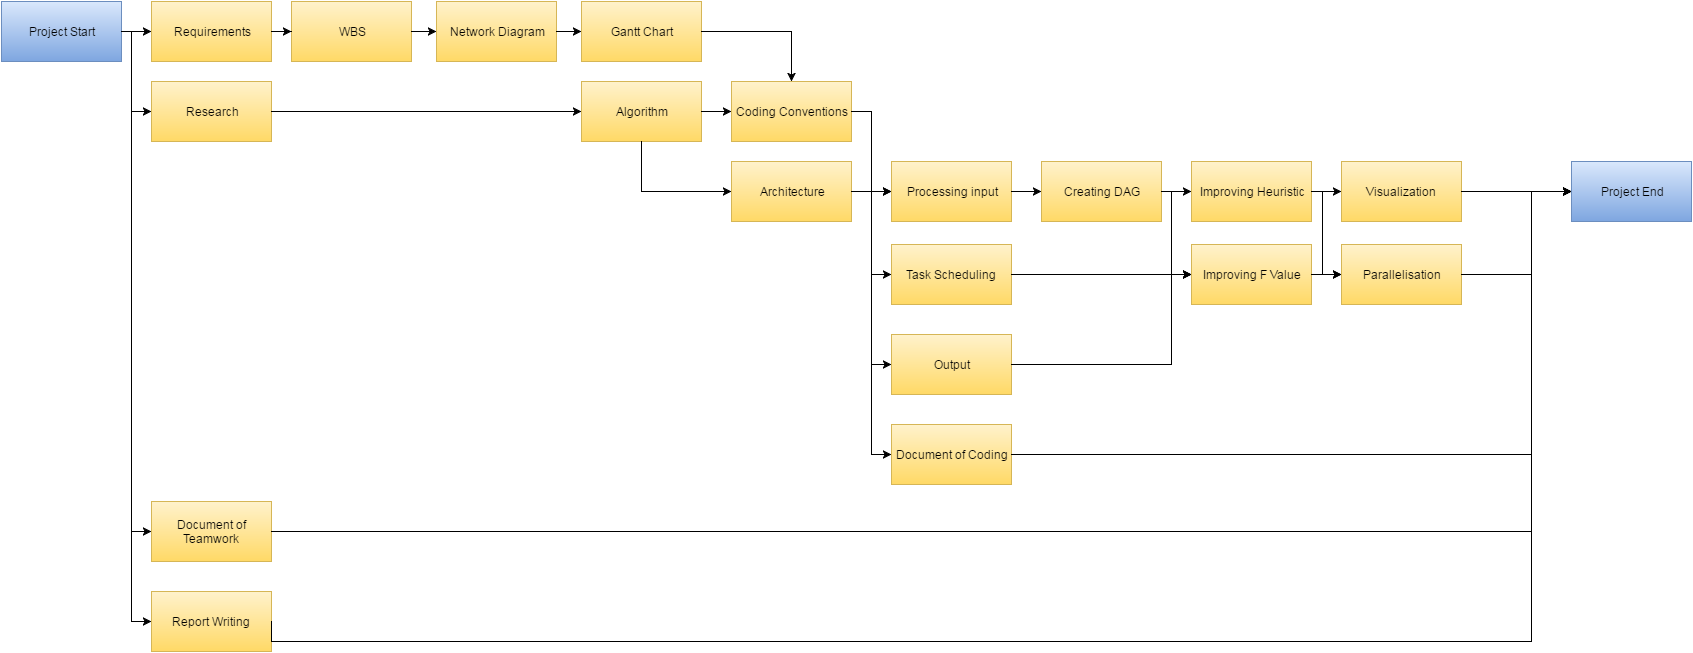

The diagram above was exported from draw.io. Its source (the exported page's mxGraphModel, read from the mxfile embedded in the PNG):
<mxGraphModel dx="1194" dy="750" grid="1" gridSize="10" guides="1" tooltips="1" connect="1" arrows="1" fold="1" page="1" pageScale="1" pageWidth="1169" pageHeight="826" background="#ffffff" math="0" shadow="0">
  <root>
    <mxCell id="0" />
    <mxCell id="1" parent="0" />
    <mxCell id="3" value="Requirements" style="whiteSpace=wrap;html=1;plain-yellow" vertex="1" parent="1">
      <mxGeometry x="180" y="80" width="120" height="60" as="geometry" />
    </mxCell>
    <mxCell id="4" value="WBS" style="whiteSpace=wrap;html=1;plain-yellow" vertex="1" parent="1">
      <mxGeometry x="320" y="80" width="120" height="60" as="geometry" />
    </mxCell>
    <mxCell id="5" value="Network Diagram" style="whiteSpace=wrap;html=1;plain-yellow" vertex="1" parent="1">
      <mxGeometry x="465" y="80" width="120" height="60" as="geometry" />
    </mxCell>
    <mxCell id="38ab750082f6d9c5-7" value="Gantt Chart" style="whiteSpace=wrap;html=1;plain-yellow" vertex="1" parent="1">
      <mxGeometry x="610" y="80" width="120" height="60" as="geometry" />
    </mxCell>
    <mxCell id="c337253a5ddb0f7-5" value="Coding Conventions" style="whiteSpace=wrap;html=1;plain-yellow" vertex="1" parent="1">
      <mxGeometry x="760" y="160" width="120" height="60" as="geometry" />
    </mxCell>
    <mxCell id="38ab750082f6d9c5-9" value="Algorithm" style="whiteSpace=wrap;html=1;plain-yellow" vertex="1" parent="1">
      <mxGeometry x="610" y="160" width="120" height="60" as="geometry" />
    </mxCell>
    <mxCell id="38ab750082f6d9c5-13" value="Project Start" style="whiteSpace=wrap;html=1;plain-blue" vertex="1" parent="1">
      <mxGeometry x="30" y="80" width="120" height="60" as="geometry" />
    </mxCell>
    <mxCell id="38ab750082f6d9c5-21" value="Research" style="whiteSpace=wrap;html=1;plain-yellow" vertex="1" parent="1">
      <mxGeometry x="180" y="160" width="120" height="60" as="geometry" />
    </mxCell>
    <mxCell id="38ab750082f6d9c5-39" value="Architecture" style="whiteSpace=wrap;html=1;plain-yellow" vertex="1" parent="1">
      <mxGeometry x="760" y="240" width="120" height="60" as="geometry" />
    </mxCell>
    <mxCell id="38ab750082f6d9c5-43" value="Report Writing" style="whiteSpace=wrap;html=1;plain-yellow" vertex="1" parent="1">
      <mxGeometry x="180" y="670" width="120" height="60" as="geometry" />
    </mxCell>
    <mxCell id="38ab750082f6d9c5-50" value="Project End" style="whiteSpace=wrap;html=1;plain-blue" vertex="1" parent="1">
      <mxGeometry x="1600" y="240" width="120" height="60" as="geometry" />
    </mxCell>
    <mxCell id="5d4733058b85b308-5" value="Processing input" style="whiteSpace=wrap;html=1;plain-yellow" vertex="1" parent="1">
      <mxGeometry x="920" y="240" width="120" height="60" as="geometry" />
    </mxCell>
    <mxCell id="5d4733058b85b308-6" value="Creating DAG" style="whiteSpace=wrap;html=1;plain-yellow" vertex="1" parent="1">
      <mxGeometry x="1070" y="240" width="120" height="60" as="geometry" />
    </mxCell>
    <mxCell id="5d4733058b85b308-7" value="Task Scheduling" style="whiteSpace=wrap;html=1;plain-yellow" vertex="1" parent="1">
      <mxGeometry x="920" y="323" width="120" height="60" as="geometry" />
    </mxCell>
    <mxCell id="5d4733058b85b308-8" value="Output" style="whiteSpace=wrap;html=1;plain-yellow" vertex="1" parent="1">
      <mxGeometry x="920" y="413" width="120" height="60" as="geometry" />
    </mxCell>
    <mxCell id="5d4733058b85b308-9" value="Improving F Value" style="whiteSpace=wrap;html=1;plain-yellow" vertex="1" parent="1">
      <mxGeometry x="1220" y="323" width="120" height="60" as="geometry" />
    </mxCell>
    <mxCell id="5d4733058b85b308-10" value="Improving Heuristic" style="whiteSpace=wrap;html=1;plain-yellow" vertex="1" parent="1">
      <mxGeometry x="1220" y="240" width="120" height="60" as="geometry" />
    </mxCell>
    <mxCell id="5d4733058b85b308-11" value="Document of Coding" style="whiteSpace=wrap;html=1;plain-yellow" vertex="1" parent="1">
      <mxGeometry x="920" y="503" width="120" height="60" as="geometry" />
    </mxCell>
    <mxCell id="5d4733058b85b308-12" value="Document of Teamwork" style="whiteSpace=wrap;html=1;plain-yellow" vertex="1" parent="1">
      <mxGeometry x="180" y="580" width="120" height="60" as="geometry" />
    </mxCell>
    <mxCell id="5d4733058b85b308-13" value="" style="edgeStyle=orthogonalEdgeStyle;rounded=0;html=1;jettySize=auto;orthogonalLoop=1;" edge="1" parent="1" source="38ab750082f6d9c5-13" target="3">
      <mxGeometry relative="1" as="geometry" />
    </mxCell>
    <mxCell id="5d4733058b85b308-14" value="" style="edgeStyle=orthogonalEdgeStyle;rounded=0;html=1;jettySize=auto;orthogonalLoop=1;" edge="1" parent="1" source="3" target="4">
      <mxGeometry relative="1" as="geometry" />
    </mxCell>
    <mxCell id="5d4733058b85b308-15" value="" style="edgeStyle=orthogonalEdgeStyle;rounded=0;html=1;jettySize=auto;orthogonalLoop=1;" edge="1" parent="1" source="4" target="5">
      <mxGeometry relative="1" as="geometry" />
    </mxCell>
    <mxCell id="5d4733058b85b308-16" value="" style="edgeStyle=orthogonalEdgeStyle;rounded=0;html=1;jettySize=auto;orthogonalLoop=1;" edge="1" parent="1" source="5" target="38ab750082f6d9c5-7">
      <mxGeometry relative="1" as="geometry" />
    </mxCell>
    <mxCell id="5d4733058b85b308-17" style="edgeStyle=orthogonalEdgeStyle;rounded=0;html=1;exitX=1;exitY=0.5;entryX=0.5;entryY=0;jettySize=auto;orthogonalLoop=1;" edge="1" parent="1" source="38ab750082f6d9c5-7" target="c337253a5ddb0f7-5">
      <mxGeometry relative="1" as="geometry" />
    </mxCell>
    <mxCell id="5d4733058b85b308-18" style="edgeStyle=orthogonalEdgeStyle;rounded=0;html=1;exitX=1;exitY=0.5;entryX=0;entryY=0.5;jettySize=auto;orthogonalLoop=1;" edge="1" parent="1" source="38ab750082f6d9c5-9" target="c337253a5ddb0f7-5">
      <mxGeometry relative="1" as="geometry" />
    </mxCell>
    <mxCell id="5d4733058b85b308-19" style="edgeStyle=orthogonalEdgeStyle;rounded=0;html=1;exitX=0.5;exitY=1;entryX=0;entryY=0.5;jettySize=auto;orthogonalLoop=1;" edge="1" parent="1" source="38ab750082f6d9c5-9" target="38ab750082f6d9c5-39">
      <mxGeometry relative="1" as="geometry" />
    </mxCell>
    <mxCell id="5d4733058b85b308-20" style="edgeStyle=orthogonalEdgeStyle;rounded=0;html=1;exitX=1;exitY=0.5;entryX=0;entryY=0.5;jettySize=auto;orthogonalLoop=1;" edge="1" parent="1" source="38ab750082f6d9c5-39" target="5d4733058b85b308-5">
      <mxGeometry relative="1" as="geometry" />
    </mxCell>
    <mxCell id="5d4733058b85b308-21" style="edgeStyle=orthogonalEdgeStyle;rounded=0;html=1;exitX=1;exitY=0.5;jettySize=auto;orthogonalLoop=1;" edge="1" parent="1" source="c337253a5ddb0f7-5">
      <mxGeometry relative="1" as="geometry">
        <mxPoint x="920" y="270" as="targetPoint" />
        <Array as="points">
          <mxPoint x="900" y="190" />
          <mxPoint x="900" y="270" />
        </Array>
      </mxGeometry>
    </mxCell>
    <mxCell id="5d4733058b85b308-22" style="edgeStyle=orthogonalEdgeStyle;rounded=0;html=1;exitX=1;exitY=0.5;entryX=0;entryY=0.5;jettySize=auto;orthogonalLoop=1;" edge="1" parent="1" source="5d4733058b85b308-5" target="5d4733058b85b308-6">
      <mxGeometry relative="1" as="geometry" />
    </mxCell>
    <mxCell id="5d4733058b85b308-23" style="edgeStyle=orthogonalEdgeStyle;rounded=0;html=1;exitX=1;exitY=0.5;entryX=0;entryY=0.5;jettySize=auto;orthogonalLoop=1;" edge="1" parent="1" source="38ab750082f6d9c5-39" target="5d4733058b85b308-7">
      <mxGeometry relative="1" as="geometry" />
    </mxCell>
    <mxCell id="5d4733058b85b308-24" style="edgeStyle=orthogonalEdgeStyle;rounded=0;html=1;exitX=1;exitY=0.5;entryX=0;entryY=0.5;jettySize=auto;orthogonalLoop=1;" edge="1" parent="1" source="38ab750082f6d9c5-39" target="5d4733058b85b308-8">
      <mxGeometry relative="1" as="geometry" />
    </mxCell>
    <mxCell id="5d4733058b85b308-26" value="" style="edgeStyle=orthogonalEdgeStyle;rounded=0;html=1;jettySize=auto;orthogonalLoop=1;" edge="1" parent="1" source="5d4733058b85b308-6" target="5d4733058b85b308-10">
      <mxGeometry relative="1" as="geometry" />
    </mxCell>
    <mxCell id="5d4733058b85b308-28" style="edgeStyle=orthogonalEdgeStyle;rounded=0;html=1;exitX=1;exitY=0.5;entryX=0;entryY=0.5;jettySize=auto;orthogonalLoop=1;" edge="1" parent="1" source="5d4733058b85b308-7" target="5d4733058b85b308-9">
      <mxGeometry relative="1" as="geometry" />
    </mxCell>
    <mxCell id="5d4733058b85b308-29" style="edgeStyle=orthogonalEdgeStyle;rounded=0;html=1;exitX=1;exitY=0.5;entryX=0;entryY=0.5;jettySize=auto;orthogonalLoop=1;" edge="1" parent="1" source="5d4733058b85b308-6" target="5d4733058b85b308-9">
      <mxGeometry relative="1" as="geometry">
        <Array as="points">
          <mxPoint x="1200" y="270" />
          <mxPoint x="1200" y="353" />
        </Array>
      </mxGeometry>
    </mxCell>
    <mxCell id="5d4733058b85b308-30" style="edgeStyle=orthogonalEdgeStyle;rounded=0;html=1;exitX=1;exitY=0.5;entryX=0;entryY=0.5;jettySize=auto;orthogonalLoop=1;" edge="1" parent="1" source="5d4733058b85b308-8" target="5d4733058b85b308-9">
      <mxGeometry relative="1" as="geometry">
        <Array as="points">
          <mxPoint x="1200" y="443" />
          <mxPoint x="1200" y="353" />
        </Array>
      </mxGeometry>
    </mxCell>
    <mxCell id="5d4733058b85b308-31" value="Visualization" style="whiteSpace=wrap;html=1;plain-yellow" vertex="1" parent="1">
      <mxGeometry x="1370" y="240" width="120" height="60" as="geometry" />
    </mxCell>
    <mxCell id="5d4733058b85b308-32" value="Parallelisation" style="whiteSpace=wrap;html=1;plain-yellow" vertex="1" parent="1">
      <mxGeometry x="1370" y="323" width="120" height="60" as="geometry" />
    </mxCell>
    <mxCell id="5d4733058b85b308-36" style="edgeStyle=orthogonalEdgeStyle;rounded=0;html=1;exitX=1;exitY=0.5;entryX=0;entryY=0.5;jettySize=auto;orthogonalLoop=1;" edge="1" parent="1" source="38ab750082f6d9c5-13" target="38ab750082f6d9c5-21">
      <mxGeometry relative="1" as="geometry">
        <Array as="points">
          <mxPoint x="160" y="110" />
          <mxPoint x="160" y="190" />
        </Array>
      </mxGeometry>
    </mxCell>
    <mxCell id="5d4733058b85b308-37" style="edgeStyle=orthogonalEdgeStyle;rounded=0;html=1;exitX=1;exitY=0.5;entryX=0;entryY=0.5;jettySize=auto;orthogonalLoop=1;" edge="1" parent="1" source="38ab750082f6d9c5-21" target="38ab750082f6d9c5-9">
      <mxGeometry relative="1" as="geometry" />
    </mxCell>
    <mxCell id="5d4733058b85b308-39" style="edgeStyle=orthogonalEdgeStyle;rounded=0;html=1;exitX=1;exitY=0.5;entryX=0;entryY=0.5;jettySize=auto;orthogonalLoop=1;" edge="1" parent="1" source="38ab750082f6d9c5-13" target="5d4733058b85b308-12">
      <mxGeometry relative="1" as="geometry">
        <Array as="points">
          <mxPoint x="160" y="110" />
          <mxPoint x="160" y="610" />
        </Array>
      </mxGeometry>
    </mxCell>
    <mxCell id="5d4733058b85b308-40" style="edgeStyle=orthogonalEdgeStyle;rounded=0;html=1;exitX=1;exitY=0.5;entryX=0;entryY=0.5;jettySize=auto;orthogonalLoop=1;" edge="1" parent="1" source="38ab750082f6d9c5-39" target="5d4733058b85b308-11">
      <mxGeometry relative="1" as="geometry" />
    </mxCell>
    <mxCell id="5d4733058b85b308-41" style="edgeStyle=orthogonalEdgeStyle;rounded=0;html=1;exitX=1;exitY=0.5;jettySize=auto;orthogonalLoop=1;entryX=0;entryY=0.5;" edge="1" parent="1" source="5d4733058b85b308-11" target="38ab750082f6d9c5-50">
      <mxGeometry relative="1" as="geometry">
        <mxPoint x="1560" y="533.2941176470588" as="targetPoint" />
        <Array as="points">
          <mxPoint x="1560" y="533" />
          <mxPoint x="1560" y="270" />
        </Array>
      </mxGeometry>
    </mxCell>
    <mxCell id="5d4733058b85b308-42" style="edgeStyle=orthogonalEdgeStyle;rounded=0;html=1;exitX=1;exitY=0.5;entryX=0;entryY=0.5;jettySize=auto;orthogonalLoop=1;" edge="1" parent="1" source="5d4733058b85b308-10" target="5d4733058b85b308-31">
      <mxGeometry relative="1" as="geometry" />
    </mxCell>
    <mxCell id="5d4733058b85b308-43" style="edgeStyle=orthogonalEdgeStyle;rounded=0;html=1;exitX=1;exitY=0.5;entryX=0;entryY=0.5;jettySize=auto;orthogonalLoop=1;" edge="1" parent="1" source="5d4733058b85b308-9" target="5d4733058b85b308-32">
      <mxGeometry relative="1" as="geometry" />
    </mxCell>
    <mxCell id="5d4733058b85b308-44" style="edgeStyle=orthogonalEdgeStyle;rounded=0;html=1;exitX=1;exitY=0.5;entryX=0;entryY=0.5;jettySize=auto;orthogonalLoop=1;" edge="1" parent="1" source="5d4733058b85b308-10" target="5d4733058b85b308-32">
      <mxGeometry relative="1" as="geometry">
        <Array as="points">
          <mxPoint x="1351" y="270" />
          <mxPoint x="1351" y="353" />
        </Array>
      </mxGeometry>
    </mxCell>
    <mxCell id="5d4733058b85b308-45" style="edgeStyle=orthogonalEdgeStyle;rounded=0;html=1;exitX=1;exitY=0.5;entryX=0;entryY=0.5;jettySize=auto;orthogonalLoop=1;" edge="1" parent="1" source="5d4733058b85b308-31" target="38ab750082f6d9c5-50">
      <mxGeometry relative="1" as="geometry">
        <Array as="points">
          <mxPoint x="1530" y="270" />
          <mxPoint x="1530" y="270" />
        </Array>
      </mxGeometry>
    </mxCell>
    <mxCell id="5d4733058b85b308-46" style="edgeStyle=orthogonalEdgeStyle;rounded=0;html=1;exitX=1;exitY=0.5;entryX=0;entryY=0.5;jettySize=auto;orthogonalLoop=1;" edge="1" parent="1" source="5d4733058b85b308-32" target="38ab750082f6d9c5-50">
      <mxGeometry relative="1" as="geometry">
        <Array as="points">
          <mxPoint x="1560" y="353" />
          <mxPoint x="1560" y="270" />
        </Array>
      </mxGeometry>
    </mxCell>
    <mxCell id="5d4733058b85b308-47" style="edgeStyle=orthogonalEdgeStyle;rounded=0;html=1;exitX=1;exitY=0.5;entryX=0;entryY=0.5;jettySize=auto;orthogonalLoop=1;" edge="1" parent="1" source="38ab750082f6d9c5-13" target="38ab750082f6d9c5-43">
      <mxGeometry relative="1" as="geometry">
        <Array as="points">
          <mxPoint x="160" y="110" />
          <mxPoint x="160" y="700" />
        </Array>
      </mxGeometry>
    </mxCell>
    <mxCell id="5d4733058b85b308-48" style="edgeStyle=orthogonalEdgeStyle;rounded=0;html=1;exitX=1;exitY=0.5;entryX=0;entryY=0.5;jettySize=auto;orthogonalLoop=1;" edge="1" parent="1" source="5d4733058b85b308-12" target="38ab750082f6d9c5-50">
      <mxGeometry relative="1" as="geometry">
        <Array as="points">
          <mxPoint x="1560" y="610" />
          <mxPoint x="1560" y="270" />
        </Array>
      </mxGeometry>
    </mxCell>
    <mxCell id="5d4733058b85b308-49" style="edgeStyle=orthogonalEdgeStyle;rounded=0;html=1;exitX=1;exitY=0.5;jettySize=auto;orthogonalLoop=1;entryX=0;entryY=0.5;" edge="1" parent="1" source="38ab750082f6d9c5-43" target="38ab750082f6d9c5-50">
      <mxGeometry relative="1" as="geometry">
        <mxPoint x="1801.1764705882354" y="619.9999999999998" as="targetPoint" />
        <Array as="points">
          <mxPoint x="300" y="720" />
          <mxPoint x="1560" y="720" />
          <mxPoint x="1560" y="270" />
        </Array>
      </mxGeometry>
    </mxCell>
  </root>
</mxGraphModel>